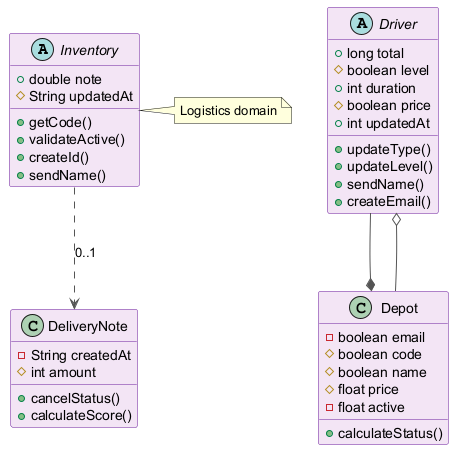

The diagram above was rendered by PlantUML. Its source (embedded in the PNG):
@startuml
skinparam backgroundColor #FFFFFF
skinparam classBackgroundColor #F3E5F5
skinparam classBorderColor #6A1B9A
skinparam ArrowColor #555555
abstract class Inventory {
  +double note
  #String updatedAt
  +getCode()
  +validateActive()
  +createId()
  +sendName()
}
class DeliveryNote {
  -String createdAt
  #int amount
  +cancelStatus()
  +calculateScore()
}
abstract class Driver {
  +long total
  #boolean level
  +int duration
  #boolean price
  +int updatedAt
  +updateType()
  +updateLevel()
  +sendName()
  +createEmail()
}
class Depot {
  -boolean email
  #boolean code
  #boolean name
  #float price
  -float active
  +calculateStatus()
}
Depot --o Driver
Driver --* Depot
Inventory ..> DeliveryNote : "0..1"
note right of Inventory : Logistics domain
@enduml